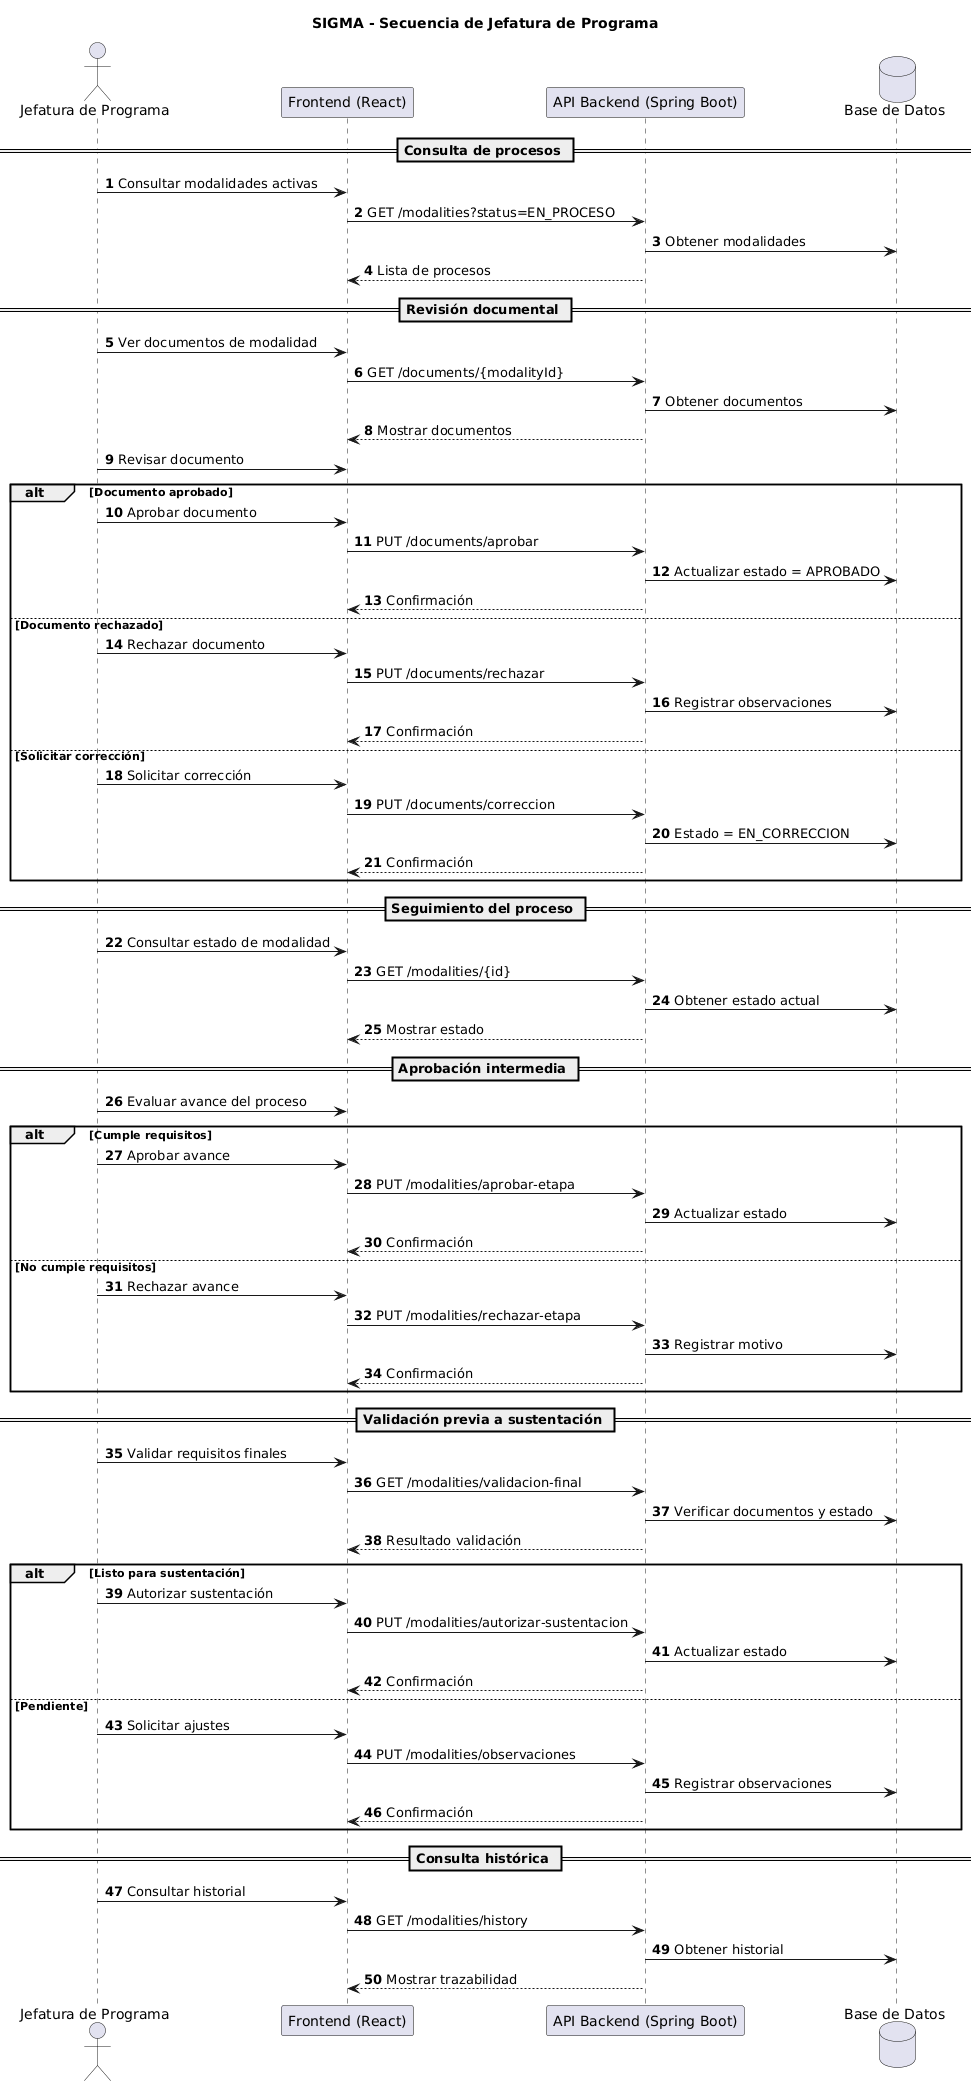

The diagram above was rendered by PlantUML. Its source (embedded in the PNG):
@startuml
title SIGMA - Secuencia de Jefatura de Programa

autonumber

actor "Jefatura de Programa" as Jefatura

participant "Frontend (React)" as FE
participant "API Backend (Spring Boot)" as BE
database "Base de Datos" as DB

' =====================================================
' 1. CONSULTA DE MODALIDADES
' =====================================================
== Consulta de procesos ==

Jefatura -> FE : Consultar modalidades activas
FE -> BE : GET /modalities?status=EN_PROCESO
BE -> DB : Obtener modalidades
BE --> FE : Lista de procesos

' =====================================================
' 2. REVISIÓN DOCUMENTAL
' =====================================================
== Revisión documental ==

Jefatura -> FE : Ver documentos de modalidad
FE -> BE : GET /documents/{modalityId}
BE -> DB : Obtener documentos
BE --> FE : Mostrar documentos

Jefatura -> FE : Revisar documento

alt Documento aprobado
    Jefatura -> FE : Aprobar documento
    FE -> BE : PUT /documents/aprobar
    BE -> DB : Actualizar estado = APROBADO
    BE --> FE : Confirmación
else Documento rechazado
    Jefatura -> FE : Rechazar documento
    FE -> BE : PUT /documents/rechazar
    BE -> DB : Registrar observaciones
    BE --> FE : Confirmación
else Solicitar corrección
    Jefatura -> FE : Solicitar corrección
    FE -> BE : PUT /documents/correccion
    BE -> DB : Estado = EN_CORRECCION
    BE --> FE : Confirmación
end

' =====================================================
' 3. CONTROL DE AVANCE
' =====================================================
== Seguimiento del proceso ==

Jefatura -> FE : Consultar estado de modalidad
FE -> BE : GET /modalities/{id}
BE -> DB : Obtener estado actual
BE --> FE : Mostrar estado

' =====================================================
' 4. APROBACIÓN INTERMEDIA
' =====================================================
== Aprobación intermedia ==

Jefatura -> FE : Evaluar avance del proceso

alt Cumple requisitos
    Jefatura -> FE : Aprobar avance
    FE -> BE : PUT /modalities/aprobar-etapa
    BE -> DB : Actualizar estado
    BE --> FE : Confirmación
else No cumple requisitos
    Jefatura -> FE : Rechazar avance
    FE -> BE : PUT /modalities/rechazar-etapa
    BE -> DB : Registrar motivo
    BE --> FE : Confirmación
end

' =====================================================
' 5. VALIDACIÓN PARA SUSTENTACIÓN
' =====================================================
== Validación previa a sustentación ==

Jefatura -> FE : Validar requisitos finales
FE -> BE : GET /modalities/validacion-final
BE -> DB : Verificar documentos y estado
BE --> FE : Resultado validación

alt Listo para sustentación
    Jefatura -> FE : Autorizar sustentación
    FE -> BE : PUT /modalities/autorizar-sustentacion
    BE -> DB : Actualizar estado
    BE --> FE : Confirmación
else Pendiente
    Jefatura -> FE : Solicitar ajustes
    FE -> BE : PUT /modalities/observaciones
    BE -> DB : Registrar observaciones
    BE --> FE : Confirmación
end

' =====================================================
' 6. CONSULTA GENERAL
' =====================================================
== Consulta histórica ==

Jefatura -> FE : Consultar historial
FE -> BE : GET /modalities/history
BE -> DB : Obtener historial
BE --> FE : Mostrar trazabilidad
@enduml